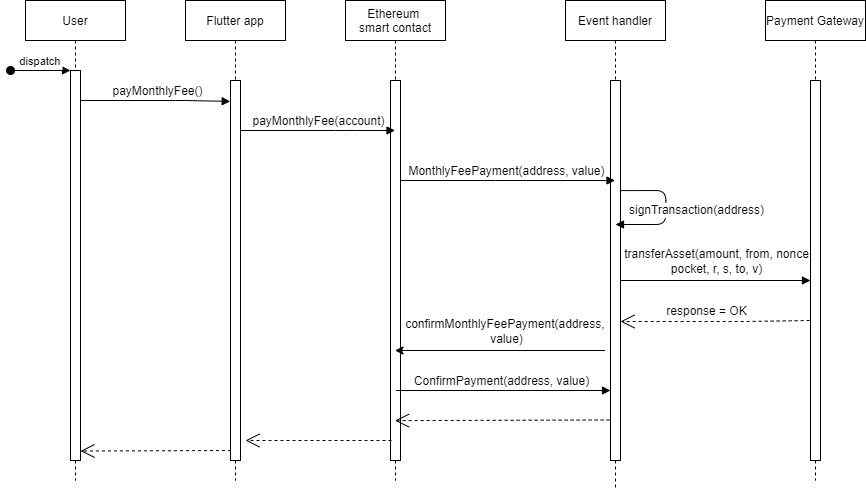

The diagram above was exported from draw.io. Its source (the exported page's mxGraphModel, read from the mxfile embedded in the PNG):
<mxGraphModel dx="1422" dy="754" grid="1" gridSize="10" guides="1" tooltips="1" connect="1" arrows="1" fold="1" page="1" pageScale="1" pageWidth="1100" pageHeight="850" math="0" shadow="0">
  <root>
    <mxCell id="0" />
    <mxCell id="1" parent="0" />
    <mxCell id="3nuBFxr9cyL0pnOWT2aG-1" value="User" style="shape=umlLifeline;perimeter=lifelinePerimeter;container=1;collapsible=0;recursiveResize=0;rounded=0;shadow=0;strokeWidth=1;" parent="1" vertex="1">
      <mxGeometry x="120" y="80" width="100" height="480" as="geometry" />
    </mxCell>
    <mxCell id="3nuBFxr9cyL0pnOWT2aG-2" value="" style="points=[];perimeter=orthogonalPerimeter;rounded=0;shadow=0;strokeWidth=1;" parent="3nuBFxr9cyL0pnOWT2aG-1" vertex="1">
      <mxGeometry x="45" y="70" width="10" height="390" as="geometry" />
    </mxCell>
    <mxCell id="3nuBFxr9cyL0pnOWT2aG-3" value="dispatch" style="verticalAlign=bottom;startArrow=oval;endArrow=block;startSize=8;shadow=0;strokeWidth=1;" parent="3nuBFxr9cyL0pnOWT2aG-1" target="3nuBFxr9cyL0pnOWT2aG-2" edge="1">
      <mxGeometry relative="1" as="geometry">
        <mxPoint x="-15" y="70" as="sourcePoint" />
      </mxGeometry>
    </mxCell>
    <mxCell id="3nuBFxr9cyL0pnOWT2aG-5" value="Flutter app" style="shape=umlLifeline;perimeter=lifelinePerimeter;container=1;collapsible=0;recursiveResize=0;rounded=0;shadow=0;strokeWidth=1;" parent="1" vertex="1">
      <mxGeometry x="280" y="80" width="100" height="480" as="geometry" />
    </mxCell>
    <mxCell id="3nuBFxr9cyL0pnOWT2aG-6" value="" style="points=[];perimeter=orthogonalPerimeter;rounded=0;shadow=0;strokeWidth=1;" parent="3nuBFxr9cyL0pnOWT2aG-5" vertex="1">
      <mxGeometry x="45" y="80" width="10" height="380" as="geometry" />
    </mxCell>
    <mxCell id="3nuBFxr9cyL0pnOWT2aG-8" value="" style="verticalAlign=bottom;endArrow=block;shadow=0;strokeWidth=1;entryX=-0.029;entryY=0.055;entryDx=0;entryDy=0;entryPerimeter=0;" parent="1" source="3nuBFxr9cyL0pnOWT2aG-2" target="3nuBFxr9cyL0pnOWT2aG-6" edge="1">
      <mxGeometry relative="1" as="geometry">
        <mxPoint x="275" y="160" as="sourcePoint" />
        <mxPoint x="320" y="180" as="targetPoint" />
        <Array as="points">
          <mxPoint x="280" y="180" />
        </Array>
      </mxGeometry>
    </mxCell>
    <mxCell id="Uefp-IOXtsCVyh3LcGnW-1" value="payMonthlyFee()" style="edgeLabel;html=1;align=center;verticalAlign=middle;resizable=0;points=[];fontSize=12;" parent="3nuBFxr9cyL0pnOWT2aG-8" vertex="1" connectable="0">
      <mxGeometry x="-0.2828" relative="1" as="geometry">
        <mxPoint x="22" y="-10" as="offset" />
      </mxGeometry>
    </mxCell>
    <mxCell id="Uefp-IOXtsCVyh3LcGnW-2" value="Ethereum &#10;smart contact" style="shape=umlLifeline;perimeter=lifelinePerimeter;container=1;collapsible=0;recursiveResize=0;rounded=0;shadow=0;strokeWidth=1;" parent="1" vertex="1">
      <mxGeometry x="440" y="80" width="100" height="480" as="geometry" />
    </mxCell>
    <mxCell id="Uefp-IOXtsCVyh3LcGnW-3" value="" style="points=[];perimeter=orthogonalPerimeter;rounded=0;shadow=0;strokeWidth=1;" parent="Uefp-IOXtsCVyh3LcGnW-2" vertex="1">
      <mxGeometry x="45" y="80" width="10" height="380" as="geometry" />
    </mxCell>
    <mxCell id="Uefp-IOXtsCVyh3LcGnW-8" value="" style="verticalAlign=bottom;endArrow=block;shadow=0;strokeWidth=1;" parent="Uefp-IOXtsCVyh3LcGnW-2" edge="1">
      <mxGeometry relative="1" as="geometry">
        <mxPoint x="-105" y="130" as="sourcePoint" />
        <mxPoint x="49.5" y="130" as="targetPoint" />
        <Array as="points">
          <mxPoint y="130" />
        </Array>
      </mxGeometry>
    </mxCell>
    <mxCell id="Uefp-IOXtsCVyh3LcGnW-9" value="payMonthlyFee(account)" style="edgeLabel;html=1;align=center;verticalAlign=middle;resizable=0;points=[];fontSize=12;" parent="Uefp-IOXtsCVyh3LcGnW-8" vertex="1" connectable="0">
      <mxGeometry x="-0.2828" relative="1" as="geometry">
        <mxPoint x="22" y="-10" as="offset" />
      </mxGeometry>
    </mxCell>
    <mxCell id="Uefp-IOXtsCVyh3LcGnW-12" value="Payment Gateway" style="shape=umlLifeline;perimeter=lifelinePerimeter;container=1;collapsible=0;recursiveResize=0;rounded=0;shadow=0;strokeWidth=1;size=40;" parent="1" vertex="1">
      <mxGeometry x="860" y="80" width="100" height="480" as="geometry" />
    </mxCell>
    <mxCell id="Uefp-IOXtsCVyh3LcGnW-13" value="" style="points=[];perimeter=orthogonalPerimeter;rounded=0;shadow=0;strokeWidth=1;" parent="Uefp-IOXtsCVyh3LcGnW-12" vertex="1">
      <mxGeometry x="45" y="80" width="10" height="380" as="geometry" />
    </mxCell>
    <mxCell id="CZ3xOCupHBMUpEpsaH6n-29" value="" style="endArrow=open;endSize=12;dashed=1;html=1;rounded=0;exitX=0.043;exitY=0.867;exitDx=0;exitDy=0;exitPerimeter=0;" parent="Uefp-IOXtsCVyh3LcGnW-12" edge="1" target="CZ3xOCupHBMUpEpsaH6n-14">
      <mxGeometry x="-0.0324" y="-10" width="160" relative="1" as="geometry">
        <mxPoint x="44.1400000000001" y="320.00000000000006" as="sourcePoint" />
        <mxPoint x="-160.5" y="321" as="targetPoint" />
        <Array as="points">
          <mxPoint x="45" y="320.70000000000005" />
          <mxPoint x="-20" y="321" />
        </Array>
        <mxPoint as="offset" />
      </mxGeometry>
    </mxCell>
    <mxCell id="CZ3xOCupHBMUpEpsaH6n-30" value="response = OK" style="edgeLabel;html=1;align=center;verticalAlign=middle;resizable=0;points=[];fontSize=12;" parent="CZ3xOCupHBMUpEpsaH6n-29" vertex="1" connectable="0">
      <mxGeometry x="0.5147" relative="1" as="geometry">
        <mxPoint x="39" y="-11" as="offset" />
      </mxGeometry>
    </mxCell>
    <mxCell id="CZ3xOCupHBMUpEpsaH6n-27" value="" style="verticalAlign=bottom;endArrow=block;shadow=0;strokeWidth=1;" parent="Uefp-IOXtsCVyh3LcGnW-12" edge="1">
      <mxGeometry relative="1" as="geometry">
        <mxPoint x="-154.5" y="280" as="sourcePoint" />
        <mxPoint x="45" y="280" as="targetPoint" />
        <Array as="points">
          <mxPoint x="-98.5" y="280" />
        </Array>
      </mxGeometry>
    </mxCell>
    <mxCell id="CZ3xOCupHBMUpEpsaH6n-28" value="transferAsset(amount, from, nonce&lt;br style=&quot;font-size: 12px;&quot;&gt;pocket, r, s, to, v)" style="edgeLabel;html=1;align=center;verticalAlign=middle;resizable=0;points=[];fontSize=12;" parent="CZ3xOCupHBMUpEpsaH6n-27" vertex="1" connectable="0">
      <mxGeometry x="-0.2828" relative="1" as="geometry">
        <mxPoint x="33" y="-20" as="offset" />
      </mxGeometry>
    </mxCell>
    <mxCell id="CZ3xOCupHBMUpEpsaH6n-13" value="Event handler" style="shape=umlLifeline;perimeter=lifelinePerimeter;container=1;collapsible=0;recursiveResize=0;rounded=0;shadow=0;strokeWidth=1;" parent="1" vertex="1">
      <mxGeometry x="660" y="80" width="100" height="490" as="geometry" />
    </mxCell>
    <mxCell id="CZ3xOCupHBMUpEpsaH6n-14" value="" style="points=[];perimeter=orthogonalPerimeter;rounded=0;shadow=0;strokeWidth=1;" parent="CZ3xOCupHBMUpEpsaH6n-13" vertex="1">
      <mxGeometry x="45" y="80" width="10" height="380" as="geometry" />
    </mxCell>
    <mxCell id="CZ3xOCupHBMUpEpsaH6n-25" value="" style="verticalAlign=bottom;endArrow=block;shadow=0;strokeWidth=1;exitX=0.9;exitY=0.174;exitDx=0;exitDy=0;exitPerimeter=0;" parent="CZ3xOCupHBMUpEpsaH6n-13" edge="1">
      <mxGeometry relative="1" as="geometry">
        <mxPoint x="54.370000000000005" y="190.12" as="sourcePoint" />
        <mxPoint x="50.00043478260875" y="224" as="targetPoint" />
        <Array as="points">
          <mxPoint x="100.37" y="190" />
          <mxPoint x="100.37" y="224" />
        </Array>
      </mxGeometry>
    </mxCell>
    <mxCell id="CZ3xOCupHBMUpEpsaH6n-26" value="signTransaction(address)" style="edgeLabel;html=1;align=center;verticalAlign=middle;resizable=0;points=[];fontSize=12;" parent="CZ3xOCupHBMUpEpsaH6n-25" vertex="1" connectable="0">
      <mxGeometry x="-0.2828" relative="1" as="geometry">
        <mxPoint x="30" y="19" as="offset" />
      </mxGeometry>
    </mxCell>
    <mxCell id="z5YTXMNFFQYnqvum783Y-10" value="" style="endArrow=open;endSize=12;dashed=1;html=1;rounded=0;exitX=0.043;exitY=0.867;exitDx=0;exitDy=0;exitPerimeter=0;" edge="1" parent="CZ3xOCupHBMUpEpsaH6n-13" target="Uefp-IOXtsCVyh3LcGnW-2">
      <mxGeometry x="-0.0324" y="-10" width="160" relative="1" as="geometry">
        <mxPoint x="44.1400000000001" y="419.46000000000004" as="sourcePoint" />
        <mxPoint x="-106.28999999999996" y="420" as="targetPoint" />
        <Array as="points">
          <mxPoint x="45" y="420.16" />
        </Array>
        <mxPoint as="offset" />
      </mxGeometry>
    </mxCell>
    <mxCell id="CZ3xOCupHBMUpEpsaH6n-19" value="" style="verticalAlign=bottom;endArrow=block;shadow=0;strokeWidth=1;" parent="1" edge="1" target="CZ3xOCupHBMUpEpsaH6n-13">
      <mxGeometry relative="1" as="geometry">
        <mxPoint x="495" y="260" as="sourcePoint" />
        <mxPoint x="650" y="260" as="targetPoint" />
        <Array as="points">
          <mxPoint x="600" y="260" />
        </Array>
      </mxGeometry>
    </mxCell>
    <mxCell id="CZ3xOCupHBMUpEpsaH6n-20" value="MonthlyFeePayment(address, value)" style="edgeLabel;html=1;align=center;verticalAlign=middle;resizable=0;points=[];fontSize=12;" parent="CZ3xOCupHBMUpEpsaH6n-19" vertex="1" connectable="0">
      <mxGeometry x="-0.2828" relative="1" as="geometry">
        <mxPoint x="28" y="-10" as="offset" />
      </mxGeometry>
    </mxCell>
    <mxCell id="z5YTXMNFFQYnqvum783Y-4" value="" style="endArrow=classic;html=1;rounded=0;" edge="1" parent="1">
      <mxGeometry relative="1" as="geometry">
        <mxPoint x="699.5" y="430" as="sourcePoint" />
        <mxPoint x="489.5" y="430" as="targetPoint" />
      </mxGeometry>
    </mxCell>
    <mxCell id="z5YTXMNFFQYnqvum783Y-5" value="&lt;font style=&quot;font-size: 12px;&quot;&gt;confirmMonthlyFeePayment(address,&amp;nbsp;&lt;br&gt;value)&lt;/font&gt;" style="edgeLabel;resizable=0;html=1;align=center;verticalAlign=middle;" connectable="0" vertex="1" parent="z5YTXMNFFQYnqvum783Y-4">
      <mxGeometry relative="1" as="geometry">
        <mxPoint x="6" y="-20" as="offset" />
      </mxGeometry>
    </mxCell>
    <mxCell id="z5YTXMNFFQYnqvum783Y-6" value="" style="verticalAlign=bottom;endArrow=block;shadow=0;strokeWidth=1;" edge="1" parent="1">
      <mxGeometry relative="1" as="geometry">
        <mxPoint x="490.5" y="470" as="sourcePoint" />
        <mxPoint x="705" y="470" as="targetPoint" />
        <Array as="points">
          <mxPoint x="595.5" y="470" />
        </Array>
      </mxGeometry>
    </mxCell>
    <mxCell id="z5YTXMNFFQYnqvum783Y-7" value="ConfirmPayment(address, value)" style="edgeLabel;html=1;align=center;verticalAlign=middle;resizable=0;points=[];fontSize=12;" vertex="1" connectable="0" parent="z5YTXMNFFQYnqvum783Y-6">
      <mxGeometry x="-0.2828" relative="1" as="geometry">
        <mxPoint x="28" y="-10" as="offset" />
      </mxGeometry>
    </mxCell>
    <mxCell id="Uefp-IOXtsCVyh3LcGnW-31" value="" style="endArrow=open;endSize=12;dashed=1;html=1;rounded=0;" parent="1" edge="1">
      <mxGeometry x="-0.0324" y="-10" width="160" relative="1" as="geometry">
        <mxPoint x="486" y="520" as="sourcePoint" />
        <mxPoint x="340" y="520" as="targetPoint" />
        <Array as="points">
          <mxPoint x="410" y="520" />
        </Array>
        <mxPoint as="offset" />
      </mxGeometry>
    </mxCell>
    <mxCell id="Uefp-IOXtsCVyh3LcGnW-33" value="" style="endArrow=open;endSize=12;dashed=1;html=1;rounded=0;exitX=0.043;exitY=0.867;exitDx=0;exitDy=0;exitPerimeter=0;entryX=0.9;entryY=0.79;entryDx=0;entryDy=0;entryPerimeter=0;" parent="1" edge="1">
      <mxGeometry x="-0.0324" y="-10" width="160" relative="1" as="geometry">
        <mxPoint x="325.43000000000006" y="530" as="sourcePoint" />
        <mxPoint x="175" y="530.54" as="targetPoint" />
        <Array as="points">
          <mxPoint x="326.28999999999996" y="530.7" />
        </Array>
        <mxPoint as="offset" />
      </mxGeometry>
    </mxCell>
  </root>
</mxGraphModel>